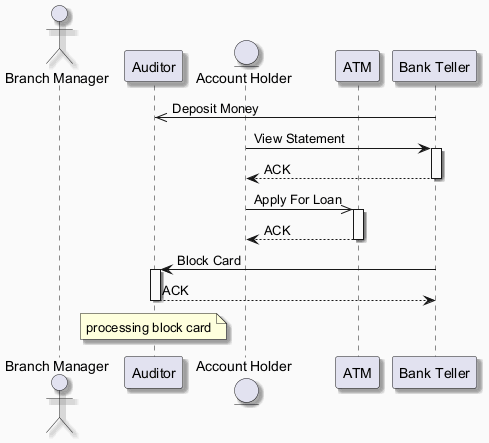

The diagram above was rendered by PlantUML. Its source (embedded in the PNG):
@startuml
skinparam backgroundColor #FAFAFA
skinparam classBackgroundColor #FFF3E0
skinparam classBorderColor #E65100
skinparam shadowing true
actor "Branch Manager" as BM
participant "Auditor" as A
entity "Account Holder" as AH
participant "ATM" as A2
participant "Bank Teller" as BT
BT ->> A : Deposit Money
AH -> BT : View Statement
activate BT
BT --> AH : ACK
deactivate BT
AH ->> A2 : Apply For Loan
activate A2
A2 --> AH : ACK
deactivate A2
BT -> A : Block Card
activate A
A --> BT : ACK
deactivate A
note over A : processing block card
@enduml